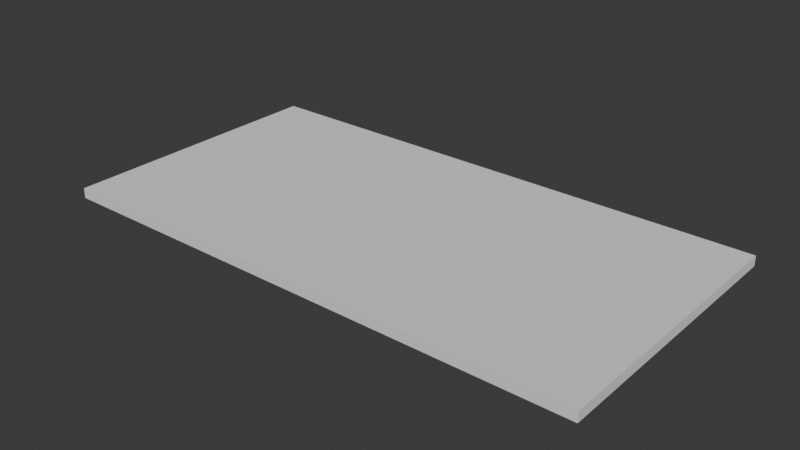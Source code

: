 # Source: ceiling.blend  (saved by Blender 5.0.118; exported with 4.5.12 LTS)
import bpy
from mathutils import Matrix  # noqa: F401  (used for matrix-valued properties, if any)

bpy.ops.wm.read_factory_settings(use_empty=True)
scene = bpy.context.scene
scene.name = 'Scene'

# ---- collections
col_collection = bpy.data.collections.new('Collection'); scene.collection.children.link(col_collection)

# ---- world
world_world = bpy.data.worlds.new('World'); scene.world = world_world
world_world.use_nodes = True; world_world.node_tree.nodes.clear()
_N = world_world.node_tree.nodes; _L = world_world.node_tree.links
n0 = _N.new('ShaderNodeOutputWorld'); n0.name = 'World Output'; n0.location = (200, 100)
n1 = _N.new('ShaderNodeBackground'); n1.name = 'Background'; n1.location = (-200, 100)
n1.inputs[0].default_value = (0.05088, 0.05088, 0.05088, 1.0)
_L.new(n1.outputs[0], n0.inputs[0])
n0.is_active_output = True
world_world.color = (0.05088, 0.05088, 0.05088)
world_world.sun_shadow_jitter_overblur = 0.0

# ---- meshes
me_plane_001 = bpy.data.meshes.new('Plane.001')
me_plane_001.from_pydata([(-20.43, -10.54, -0.3783), (20.43, -10.54, -0.3783), (-20.43, 10.54, -0.3783), (20.43, 10.54, -0.3783), (-20.43, 10.54, 0.3783), (-20.43, -10.54, 0.3783), (20.43, -10.54, 0.3783), (20.43, 10.54, 0.3783)], [], [(0, 2, 3, 1), (5, 6, 7, 4), (1, 3, 7, 6), (2, 0, 5, 4), (3, 2, 4, 7), (0, 1, 6, 5)])
_uv = me_plane_001.uv_layers.new(name='UVMap')
_uv.uv.foreach_set('vector', [0.5311, 0.9395, 0.0777, 0.9395, 0.0777, 0.06063, 0.5311, 0.06063, 0.5314, 0.9395, 0.5314, 0.06063, 0.9848, 0.06063, 0.9848, 0.9395, 0.02478, 0.6596, 0.02478, 0.9999, 0.01257, 0.9999, 0.01257, 0.6596, 0.0001169, 0.3404, 0.0001169, 0.0001168, 0.01233, 0.0001168, 0.01233, 0.3404, 0.0001168, 0.9999, 0.0001169, 0.3404, 0.01233, 0.3404, 0.01233, 0.9999, 0.02478, 0.0001169, 0.02478, 0.6596, 0.01257, 0.6596, 0.01257, 0.0001169])
me_plane_001.update()

# ---- objects
ob_plane_001 = bpy.data.objects.new('Plane.001', me_plane_001)

# ---- transforms, parenting, visibility, modifiers, constraints
ob_plane_001.location = (0.0, 0.0, 0.0)

# ---- collection membership
col_collection.objects.link(ob_plane_001)

# ---- scene / render settings (as saved in the file)
scene.frame_start = 1; scene.frame_end = 250; scene.frame_set(1)
scene.render.engine = 'BLENDER_EEVEE_NEXT'
scene.render.bake_bias = 0.0
scene.render.bake_samples = 0
scene.cycles.sampling_pattern = 'TABULATED_SOBOL'
scene.eevee.use_volume_custom_range = False
bpy.context.view_layer.update()

# ---- added for rendering (the .blend has no active camera and no usable light): camera, sun
cam_auto = bpy.data.cameras.new('AutoCamera')
cam_auto.lens = 50.0
cam_auto.sensor_width = 36.0
cam_auto.clip_end = 1000.0
ob_auto_camera = bpy.data.objects.new('AutoCamera', cam_auto)
scene.collection.objects.link(ob_auto_camera)
ob_auto_camera.location = (42.5389, -51.0467, 34.0311)
ob_auto_camera.rotation_euler = (1.09748, -7.21219e-08, 0.694738)
scene.camera = ob_auto_camera
light_auto_sun = bpy.data.lights.new('AutoSun', 'SUN')
light_auto_sun.energy = 3.0
light_auto_sun.angle = 0.0523599
ob_auto_sun = bpy.data.objects.new('AutoSun', light_auto_sun)
scene.collection.objects.link(ob_auto_sun)
ob_auto_sun.rotation_euler = (0.872665, 0.174533, 0.523599)
bpy.context.view_layer.update()
